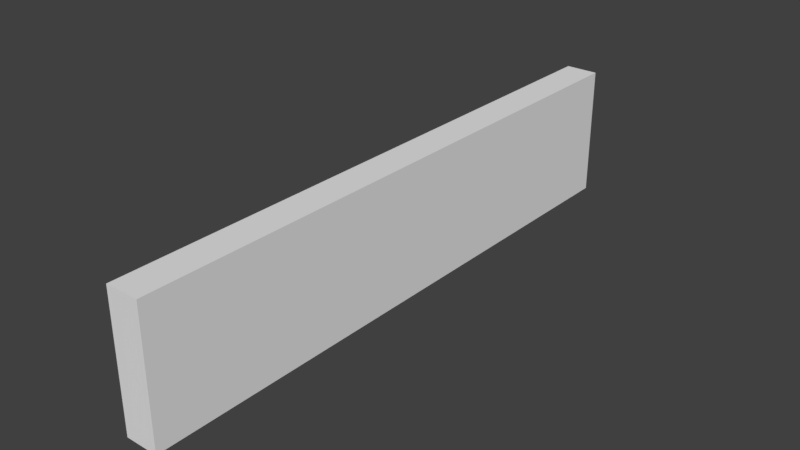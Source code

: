 # Source: door.blend  (saved by Blender 2.79.0; exported with 4.5.12 LTS)
import bpy
from mathutils import Matrix  # noqa: F401  (used for matrix-valued properties, if any)

bpy.ops.wm.read_factory_settings(use_empty=True)
scene = bpy.context.scene
scene.name = 'Scene'

# ---- collections
col_collection_1 = bpy.data.collections.new('Collection 1'); scene.collection.children.link(col_collection_1)

# ---- materials (node trees are filled in below, after node groups)
mat_material = bpy.data.materials.new('Material')
mat_material.alpha_threshold = 0.0
mat_material.use_transparent_shadow = False
mat_material.roughness = 0.5
mat_material.line_color = (0.0, 0.0, 0.0, 1.0)

# ---- material node trees

# ---- world
world_world = bpy.data.worlds.new('World'); scene.world = world_world
world_world.color = (0.05088, 0.05088, 0.05088)
world_world.use_sun_shadow = False
world_world.sun_shadow_jitter_overblur = 0.0
world_world.cycles.sampling_method = 'MANUAL'

# ---- meshes
me_cube = bpy.data.meshes.new('Cube')
me_cube.from_pydata([(1.0, 1.0, -1.0), (1.0, -1.0, -1.0), (-1.0, -1.0, -1.0), (-1.0, 1.0, -1.0), (1.0, 1.0, 1.0), (1.0, -1.0, 1.0), (-1.0, -1.0, 1.0), (-1.0, 1.0, 1.0)], [], [(0, 1, 2, 3), (4, 7, 6, 5), (0, 4, 5, 1), (1, 5, 6, 2), (2, 6, 7, 3), (4, 0, 3, 7)])
me_cube.materials.append(mat_material)
me_cube.use_remesh_preserve_volume = False
me_cube.use_remesh_preserve_attributes = False
me_cube.use_mirror_vertex_groups = False
me_cube.update()

# ---- objects
ob_wallint1 = bpy.data.objects.new('WallInt1', me_cube)

# ---- transforms, parenting, visibility, modifiers, constraints
ob_wallint1.location = (2.0, -1.471, 0.16)
ob_wallint1.rotation_euler = (0.0, 0.0, 1.571)
ob_wallint1.scale = (0.45, 0.025, 0.1)
ob_wallint1.lock_rotations_4d = False
ob_wallint1.empty_display_type = 'ARROWS'
ob_wallint1.lineart.crease_threshold = 0.0

# ---- collection membership
col_collection_1.objects.link(ob_wallint1)

# ---- scene / render settings (as saved in the file)
scene.frame_start = 1; scene.frame_end = 250; scene.frame_set(1)
scene.render.engine = 'BLENDER_EEVEE_NEXT'
scene.render.resolution_percentage = 50
scene.render.dither_intensity = 0.0
scene.cycles.use_denoising = False
scene.cycles.samples = 128
scene.cycles.sampling_pattern = 'TABULATED_SOBOL'
scene.cycles.use_adaptive_sampling = False
scene.cycles.use_light_tree = False
scene.cycles.blur_glossy = 0.0
scene.cycles.sample_clamp_indirect = 0.0
scene.view_settings.view_transform = 'Standard'
bpy.context.view_layer.update()

# ---- added for rendering (the .blend has no active camera and no usable light): camera, sun
cam_auto = bpy.data.cameras.new('AutoCamera')
cam_auto.lens = 50.0
cam_auto.sensor_width = 36.0
cam_auto.clip_end = 1000.0
ob_auto_camera = bpy.data.objects.new('AutoCamera', cam_auto)
scene.collection.objects.link(ob_auto_camera)
ob_auto_camera.location = (2.85427, -2.49656, 0.843415)
ob_auto_camera.rotation_euler = (1.09748, -7.21219e-08, 0.694738)
scene.camera = ob_auto_camera
light_auto_sun = bpy.data.lights.new('AutoSun', 'SUN')
light_auto_sun.energy = 3.0
light_auto_sun.angle = 0.0523599
ob_auto_sun = bpy.data.objects.new('AutoSun', light_auto_sun)
scene.collection.objects.link(ob_auto_sun)
ob_auto_sun.rotation_euler = (0.872665, 0.174533, 0.523599)
bpy.context.view_layer.update()
